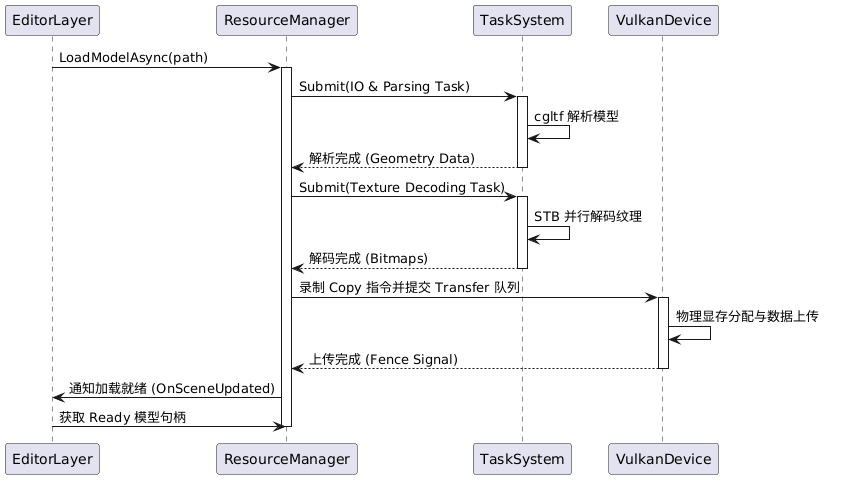

The diagram above was rendered by PlantUML. Its source (embedded in the PNG):
@startuml
skinparam backgroundColor white
participant "EditorLayer" as UI
participant "ResourceManager" as RM
participant "TaskSystem" as TS
participant "VulkanDevice" as GPU

UI -> RM : LoadModelAsync(path)
activate RM
RM -> TS : Submit(IO & Parsing Task)
activate TS
TS -> TS : cgltf 解析模型
TS --> RM : 解析完成 (Geometry Data)
deactivate TS

RM -> TS : Submit(Texture Decoding Task)
activate TS
TS -> TS : STB 并行解码纹理
TS --> RM : 解码完成 (Bitmaps)
deactivate TS

RM -> GPU : 录制 Copy 指令并提交 Transfer 队列
activate GPU
GPU -> GPU : 物理显存分配与数据上传
GPU --> RM : 上传完成 (Fence Signal)
deactivate GPU

RM -> UI : 通知加载就绪 (OnSceneUpdated)
UI -> RM : 获取 Ready 模型句柄
deactivate RM
@enduml